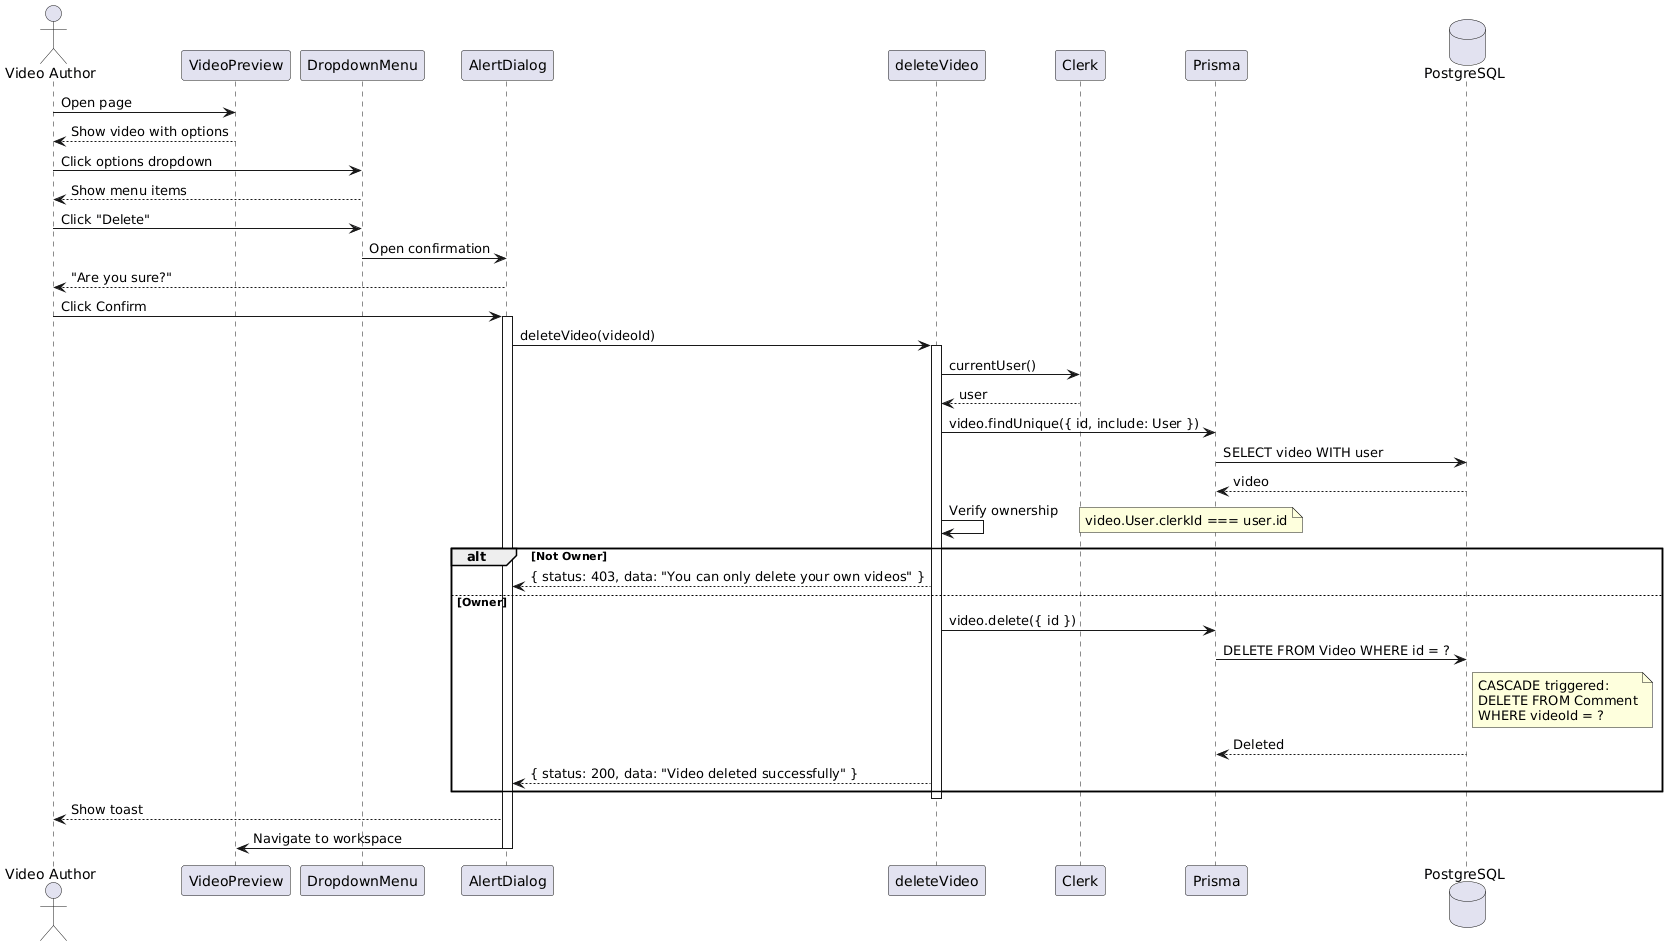

The diagram above was rendered by PlantUML. Its source (embedded in the PNG):
@startuml
actor "Video Author" as author
participant "VideoPreview" as preview
participant "DropdownMenu" as menu
participant "AlertDialog" as dialog
participant "deleteVideo" as action
participant "Clerk" as clerk
participant "Prisma" as prisma
database "PostgreSQL" as db

author -> preview: Open page
preview --> author: Show video with options

author -> menu: Click options dropdown
menu --> author: Show menu items

author -> menu: Click "Delete"
menu -> dialog: Open confirmation

dialog --> author: "Are you sure?"

author -> dialog: Click Confirm
activate dialog

dialog -> action: deleteVideo(videoId)
activate action

action -> clerk: currentUser()
clerk --> action: user

action -> prisma: video.findUnique({ id, include: User })
prisma -> db: SELECT video WITH user
db --> prisma: video

action -> action: Verify ownership
note right: video.User.clerkId === user.id

alt Not Owner
  action --> dialog: { status: 403, data: "You can only delete your own videos" }
else Owner
  action -> prisma: video.delete({ id })
  prisma -> db: DELETE FROM Video WHERE id = ?
  
  note right of db
    CASCADE triggered:
    DELETE FROM Comment
    WHERE videoId = ?
  end note
  
  db --> prisma: Deleted
  
  action --> dialog: { status: 200, data: "Video deleted successfully" }
end

deactivate action

dialog --> author: Show toast
dialog -> preview: Navigate to workspace

deactivate dialog
@enduml